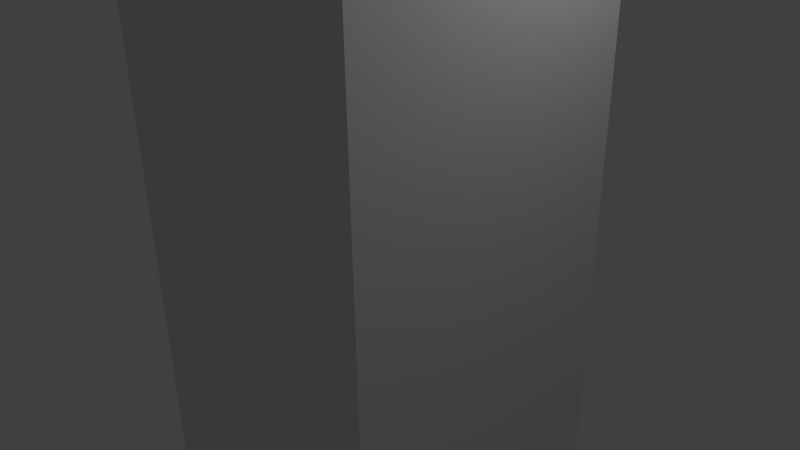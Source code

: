 # Source: longPillar.blend  (saved by Blender 2.70.0; exported with 4.5.12 LTS)
import bpy
from mathutils import Matrix  # noqa: F401  (used for matrix-valued properties, if any)

bpy.ops.wm.read_factory_settings(use_empty=True)
scene = bpy.context.scene
scene.name = 'Scene'

# ---- collections
col_collection_1 = bpy.data.collections.new('Collection 1'); scene.collection.children.link(col_collection_1)

# ---- materials (node trees are filled in below, after node groups)
mat_singlecolor = bpy.data.materials.new('SingleColor')
mat_singlecolor.alpha_threshold = 0.0
mat_singlecolor.use_transparent_shadow = False
mat_singlecolor.roughness = 0.5
mat_singlecolor.line_color = (0.0, 0.0, 0.0, 1.0)
mat_coloredring = bpy.data.materials.new('ColoredRing')
mat_coloredring.alpha_threshold = 0.0
mat_coloredring.use_transparent_shadow = False
mat_coloredring.diffuse_color = (1.0, 0.0, 0.0, 1.0)
mat_coloredring.roughness = 0.5
mat_coloredring.line_color = (0.0, 0.0, 0.0, 1.0)

# ---- material node trees

# ---- world
world_world = bpy.data.worlds.new('World'); scene.world = world_world
world_world.color = (0.05088, 0.05088, 0.05088)
world_world.use_sun_shadow = False
world_world.sun_shadow_jitter_overblur = 0.0
world_world.cycles.sampling_method = 'MANUAL'
world_world.cycles.sample_map_resolution = 256

# ---- cameras
cam_camera = bpy.data.cameras.new('Camera')
cam_camera.clip_end = 100.0
cam_camera.lens = 35.0
cam_camera.sensor_width = 32.0
cam_camera.sensor_height = 18.0
cam_camera.ortho_scale = 7.314
cam_camera.dof.focus_distance = 0.0
cam_camera.dof.aperture_fstop = 128.0

# ---- lights
light_lamp = bpy.data.lights.new('Lamp', 'POINT')
light_lamp.transmission_factor = 0.0
light_lamp.cutoff_distance = 30.0
light_lamp.energy = 100.0
light_lamp.shadow_buffer_clip_start = 1.001
light_lamp.shadow_soft_size = 0.1
light_lamp.shadow_maximum_resolution = 0.006
light_lamp.use_absolute_resolution = True
light_lamp.cycles.use_multiple_importance_sampling = False

# ---- meshes
me_cube_017 = bpy.data.meshes.new('Cube.017')
me_cube_017.from_pydata([(2.0, 2.0, -20.0), (2.0, -2.0, -20.0), (0.0, -2.0, -20.0), (0.0, 2.0, -20.0), (2.0, 2.0, 10.0), (2.0, -2.0, 10.0), (0.0, -2.0, 10.0), (0.0, 2.0, 10.0)], [], [(0, 1, 2, 3), (4, 7, 6, 5), (0, 4, 5, 1), (1, 5, 6, 2), (2, 6, 7, 3), (4, 0, 3, 7)])
me_cube_017.materials.append(mat_singlecolor)
me_cube_017.use_remesh_preserve_volume = False
me_cube_017.use_remesh_preserve_attributes = False
me_cube_017.use_mirror_vertex_groups = False
me_cube_017.update()
me_cube_016 = bpy.data.meshes.new('Cube.016')
me_cube_016.from_pydata([(-2.0, -2.0, 10.0), (-2.0, 2.0, 10.0), (2.0, 2.0, 10.0), (2.0, -2.0, 10.0), (-2.0, -2.0, 11.0), (-2.0, 2.0, 11.0), (2.0, 2.0, 11.0), (2.0, -2.0, 11.0)], [], [(4, 5, 1, 0), (5, 6, 2, 1), (6, 7, 3, 2), (7, 4, 0, 3), (0, 1, 2, 3), (7, 6, 5, 4)])
me_cube_016.materials.append(mat_coloredring)
me_cube_016.use_remesh_preserve_volume = False
me_cube_016.use_remesh_preserve_attributes = False
me_cube_016.use_mirror_vertex_groups = False
me_cube_016.update()
me_cube_015 = bpy.data.meshes.new('Cube.015')
me_cube_015.from_pydata([(-2.0, -2.0, 11.0), (-2.0, 2.0, 11.0), (2.0, 2.0, 11.0), (2.0, -2.0, 11.0), (-2.0, -2.0, 12.0), (-2.0, 2.0, 12.0), (2.0, 2.0, 12.0), (2.0, -2.0, 12.0)], [], [(4, 5, 1, 0), (5, 6, 2, 1), (6, 7, 3, 2), (7, 4, 0, 3), (0, 1, 2, 3), (7, 6, 5, 4)])
me_cube_015.materials.append(mat_singlecolor)
me_cube_015.use_remesh_preserve_volume = False
me_cube_015.use_remesh_preserve_attributes = False
me_cube_015.use_mirror_vertex_groups = False
me_cube_015.update()
me_cube_014 = bpy.data.meshes.new('Cube.014')
me_cube_014.from_pydata([(-2.0, -1.0, 12.0), (-2.0, 1.0, 12.0), (0.0, 1.0, 12.0), (0.0, -1.0, 12.0), (-2.0, -1.0, 40.0), (-2.0, 1.0, 40.0), (0.0, 1.0, 40.0), (0.0, -1.0, 40.0)], [], [(4, 5, 1, 0), (5, 6, 2, 1), (6, 7, 3, 2), (7, 4, 0, 3), (0, 1, 2, 3), (7, 6, 5, 4)])
me_cube_014.materials.append(mat_singlecolor)
me_cube_014.use_remesh_preserve_volume = False
me_cube_014.use_remesh_preserve_attributes = False
me_cube_014.use_mirror_vertex_groups = False
me_cube_014.update()
me_cube_013 = bpy.data.meshes.new('Cube.013')
me_cube_013.from_pydata([(-2.0, -1.0, 40.0), (-2.0, 1.0, 40.0), (0.0, 1.0, 40.0), (0.0, -1.0, 40.0), (-2.0, -1.0, 41.0), (-2.0, 1.0, 41.0), (0.0, 1.0, 41.0), (0.0, -1.0, 41.0)], [], [(4, 5, 1, 0), (5, 6, 2, 1), (6, 7, 3, 2), (7, 4, 0, 3), (0, 1, 2, 3), (7, 6, 5, 4)])
me_cube_013.materials.append(mat_coloredring)
me_cube_013.use_remesh_preserve_volume = False
me_cube_013.use_remesh_preserve_attributes = False
me_cube_013.use_mirror_vertex_groups = False
me_cube_013.update()
me_cube_012 = bpy.data.meshes.new('Cube.012')
me_cube_012.from_pydata([(-2.0, -1.0, 44.0), (-2.0, 1.0, 44.0), (0.0, 1.0, 44.0), (0.0, -1.0, 44.0), (-2.0, -1.0, 55.0), (-2.0, 1.0, 55.0), (0.0, 1.0, 55.0), (0.0, -1.0, 55.0)], [], [(4, 5, 1, 0), (5, 6, 2, 1), (6, 7, 3, 2), (7, 4, 0, 3), (0, 1, 2, 3), (7, 6, 5, 4)])
me_cube_012.materials.append(mat_singlecolor)
me_cube_012.use_remesh_preserve_volume = False
me_cube_012.use_remesh_preserve_attributes = False
me_cube_012.use_mirror_vertex_groups = False
me_cube_012.update()
me_cube_011 = bpy.data.meshes.new('Cube.011')
me_cube_011.from_pydata([(-2.0, -1.0, 55.0), (-2.0, 1.0, 55.0), (0.0, 1.0, 55.0), (0.0, -1.0, 55.0), (-2.0, -1.0, 56.0), (-2.0, 1.0, 56.0), (0.0, 1.0, 56.0), (0.0, -1.0, 56.0)], [], [(4, 5, 1, 0), (5, 6, 2, 1), (6, 7, 3, 2), (7, 4, 0, 3), (0, 1, 2, 3), (7, 6, 5, 4)])
me_cube_011.materials.append(mat_coloredring)
me_cube_011.use_remesh_preserve_volume = False
me_cube_011.use_remesh_preserve_attributes = False
me_cube_011.use_mirror_vertex_groups = False
me_cube_011.update()
me_cube_010 = bpy.data.meshes.new('Cube.010')
me_cube_010.from_pydata([(-2.0, -1.0, 43.0), (-2.0, 1.0, 43.0), (0.0, 1.0, 43.0), (0.0, -1.0, 43.0), (-2.0, -1.0, 44.0), (-2.0, 1.0, 44.0), (0.0, 1.0, 44.0), (0.0, -1.0, 44.0)], [], [(4, 5, 1, 0), (5, 6, 2, 1), (6, 7, 3, 2), (7, 4, 0, 3), (0, 1, 2, 3), (7, 6, 5, 4)])
me_cube_010.materials.append(mat_coloredring)
me_cube_010.use_remesh_preserve_volume = False
me_cube_010.use_remesh_preserve_attributes = False
me_cube_010.use_mirror_vertex_groups = False
me_cube_010.update()
me_cube_009 = bpy.data.meshes.new('Cube.009')
me_cube_009.from_pydata([(-2.0, -1.0, 43.0), (-2.0, 1.0, 43.0), (0.0, 1.0, 43.0), (0.0, -1.0, 43.0), (-2.0, -1.0, 44.0), (-2.0, 1.0, 44.0), (0.0, 1.0, 44.0), (0.0, -1.0, 44.0)], [], [(4, 5, 1, 0), (5, 6, 2, 1), (6, 7, 3, 2), (7, 4, 0, 3), (0, 1, 2, 3), (7, 6, 5, 4)])
me_cube_009.materials.append(mat_coloredring)
me_cube_009.use_remesh_preserve_volume = False
me_cube_009.use_remesh_preserve_attributes = False
me_cube_009.use_mirror_vertex_groups = False
me_cube_009.update()
me_cube_008 = bpy.data.meshes.new('Cube.008')
me_cube_008.from_pydata([(-2.0, -1.0, 41.0), (-2.0, 1.0, 41.0), (50.0, 1.0, 41.0), (50.0, -1.0, 41.0), (-2.0, -1.0, 43.0), (-2.0, 1.0, 43.0), (50.0, 1.0, 43.0), (50.0, -1.0, 43.0)], [], [(4, 5, 1, 0), (5, 6, 2, 1), (6, 7, 3, 2), (7, 4, 0, 3), (0, 1, 2, 3), (7, 6, 5, 4)])
me_cube_008.materials.append(mat_singlecolor)
me_cube_008.use_remesh_preserve_volume = False
me_cube_008.use_remesh_preserve_attributes = False
me_cube_008.use_mirror_vertex_groups = False
me_cube_008.update()
me_cube_007 = bpy.data.meshes.new('Cube.007')
me_cube_007.from_pydata([(-2.0, -1.0, 56.0), (-2.0, 1.0, 56.0), (50.0, 1.0, 56.0), (50.0, -1.0, 56.0), (-2.0, -1.0, 58.0), (-2.0, 1.0, 58.0), (50.0, 1.0, 58.0), (50.0, -1.0, 58.0)], [], [(4, 5, 1, 0), (5, 6, 2, 1), (6, 7, 3, 2), (7, 4, 0, 3), (0, 1, 2, 3), (7, 6, 5, 4)])
me_cube_007.materials.append(mat_singlecolor)
me_cube_007.use_remesh_preserve_volume = False
me_cube_007.use_remesh_preserve_attributes = False
me_cube_007.use_mirror_vertex_groups = False
me_cube_007.update()
me_cube_006 = bpy.data.meshes.new('Cube.006')
me_cube_006.from_pydata([(-2.0, -1.0, 55.0), (-2.0, 1.0, 55.0), (0.0, 1.0, 55.0), (0.0, -1.0, 55.0), (-2.0, -1.0, 56.0), (-2.0, 1.0, 56.0), (0.0, 1.0, 56.0), (0.0, -1.0, 56.0)], [], [(4, 5, 1, 0), (5, 6, 2, 1), (6, 7, 3, 2), (7, 4, 0, 3), (0, 1, 2, 3), (7, 6, 5, 4)])
me_cube_006.materials.append(mat_coloredring)
me_cube_006.use_remesh_preserve_volume = False
me_cube_006.use_remesh_preserve_attributes = False
me_cube_006.use_mirror_vertex_groups = False
me_cube_006.update()
me_cube_005 = bpy.data.meshes.new('Cube.005')
me_cube_005.from_pydata([(-2.0, -1.0, 44.0), (-2.0, 1.0, 44.0), (0.0, 1.0, 44.0), (0.0, -1.0, 44.0), (-2.0, -1.0, 55.0), (-2.0, 1.0, 55.0), (0.0, 1.0, 55.0), (0.0, -1.0, 55.0)], [], [(4, 5, 1, 0), (5, 6, 2, 1), (6, 7, 3, 2), (7, 4, 0, 3), (0, 1, 2, 3), (7, 6, 5, 4)])
me_cube_005.materials.append(mat_singlecolor)
me_cube_005.use_remesh_preserve_volume = False
me_cube_005.use_remesh_preserve_attributes = False
me_cube_005.use_mirror_vertex_groups = False
me_cube_005.update()
me_cube_004 = bpy.data.meshes.new('Cube.004')
me_cube_004.from_pydata([(-2.0, -1.0, 40.0), (-2.0, 1.0, 40.0), (0.0, 1.0, 40.0), (0.0, -1.0, 40.0), (-2.0, -1.0, 41.0), (-2.0, 1.0, 41.0), (0.0, 1.0, 41.0), (0.0, -1.0, 41.0)], [], [(4, 5, 1, 0), (5, 6, 2, 1), (6, 7, 3, 2), (7, 4, 0, 3), (0, 1, 2, 3), (7, 6, 5, 4)])
me_cube_004.materials.append(mat_coloredring)
me_cube_004.use_remesh_preserve_volume = False
me_cube_004.use_remesh_preserve_attributes = False
me_cube_004.use_mirror_vertex_groups = False
me_cube_004.update()
me_cube_003 = bpy.data.meshes.new('Cube.003')
me_cube_003.from_pydata([(-2.0, -1.0, 12.0), (-2.0, 1.0, 12.0), (0.0, 1.0, 12.0), (0.0, -1.0, 12.0), (-2.0, -1.0, 40.0), (-2.0, 1.0, 40.0), (0.0, 1.0, 40.0), (0.0, -1.0, 40.0)], [], [(4, 5, 1, 0), (5, 6, 2, 1), (6, 7, 3, 2), (7, 4, 0, 3), (0, 1, 2, 3), (7, 6, 5, 4)])
me_cube_003.materials.append(mat_singlecolor)
me_cube_003.use_remesh_preserve_volume = False
me_cube_003.use_remesh_preserve_attributes = False
me_cube_003.use_mirror_vertex_groups = False
me_cube_003.update()
me_cube_002 = bpy.data.meshes.new('Cube.002')
me_cube_002.from_pydata([(-2.0, -2.0, 11.0), (-2.0, 2.0, 11.0), (2.0, 2.0, 11.0), (2.0, -2.0, 11.0), (-2.0, -2.0, 12.0), (-2.0, 2.0, 12.0), (2.0, 2.0, 12.0), (2.0, -2.0, 12.0)], [], [(4, 5, 1, 0), (5, 6, 2, 1), (6, 7, 3, 2), (7, 4, 0, 3), (0, 1, 2, 3), (7, 6, 5, 4)])
me_cube_002.materials.append(mat_singlecolor)
me_cube_002.use_remesh_preserve_volume = False
me_cube_002.use_remesh_preserve_attributes = False
me_cube_002.use_mirror_vertex_groups = False
me_cube_002.update()
me_cube_001 = bpy.data.meshes.new('Cube.001')
me_cube_001.from_pydata([(-2.0, -2.0, 10.0), (-2.0, 2.0, 10.0), (2.0, 2.0, 10.0), (2.0, -2.0, 10.0), (-2.0, -2.0, 11.0), (-2.0, 2.0, 11.0), (2.0, 2.0, 11.0), (2.0, -2.0, 11.0)], [], [(4, 5, 1, 0), (5, 6, 2, 1), (6, 7, 3, 2), (7, 4, 0, 3), (0, 1, 2, 3), (7, 6, 5, 4)])
me_cube_001.materials.append(mat_coloredring)
me_cube_001.use_remesh_preserve_volume = False
me_cube_001.use_remesh_preserve_attributes = False
me_cube_001.use_mirror_vertex_groups = False
me_cube_001.update()
me_cube = bpy.data.meshes.new('Cube')
me_cube.from_pydata([(2.0, 2.0, -20.0), (2.0, -2.0, -20.0), (0.0, -2.0, -20.0), (0.0, 2.0, -20.0), (2.0, 2.0, 10.0), (2.0, -2.0, 10.0), (0.0, -2.0, 10.0), (0.0, 2.0, 10.0)], [], [(0, 1, 2, 3), (4, 7, 6, 5), (0, 4, 5, 1), (1, 5, 6, 2), (2, 6, 7, 3), (4, 0, 3, 7)])
me_cube.materials.append(mat_singlecolor)
me_cube.use_remesh_preserve_volume = False
me_cube.use_remesh_preserve_attributes = False
me_cube.use_mirror_vertex_groups = False
me_cube.update()

# ---- objects
ob_base_001 = bpy.data.objects.new('Base.001', me_cube_017)
ob_ring_001 = bpy.data.objects.new('Ring.001', me_cube_016)
ob_bottomtop_001 = bpy.data.objects.new('BottomTop.001', me_cube_015)
ob_longpart_001 = bpy.data.objects.new('LongPart.001', me_cube_014)
ob_topring1_001 = bpy.data.objects.new('TopRing1.001', me_cube_013)
ob_filler_001 = bpy.data.objects.new('Filler.001', me_cube_012)
ob_ring2_001 = bpy.data.objects.new('Ring2.001', me_cube_011)
ob_midringafterright_001 = bpy.data.objects.new('MidRingAfterRight.001', me_cube_010)
ob_midringafterright = bpy.data.objects.new('MidRingAfterRight', me_cube_009)
ob_rightlong = bpy.data.objects.new('RightLong', me_cube_008)
ob_end = bpy.data.objects.new('End', me_cube_007)
ob_ring2 = bpy.data.objects.new('Ring2', me_cube_006)
ob_filler = bpy.data.objects.new('Filler', me_cube_005)
ob_topring1 = bpy.data.objects.new('TopRing1', me_cube_004)
ob_longpart = bpy.data.objects.new('LongPart', me_cube_003)
ob_bottomtop = bpy.data.objects.new('BottomTop', me_cube_002)
ob_ring = bpy.data.objects.new('Ring', me_cube_001)
ob_base = bpy.data.objects.new('Base', me_cube)
ob_lamp = bpy.data.objects.new('Lamp', light_lamp)
ob_camera = bpy.data.objects.new('Camera', cam_camera)

# ---- transforms, parenting, visibility, modifiers, constraints
ob_base_001.location = (48.0, 0.0, 0.0)
ob_base_001.rotation_euler = (0.0, 0.0, 3.142)
ob_base_001.lock_rotations_4d = False
ob_base_001.empty_display_type = 'ARROWS'
ob_base_001.lineart.crease_threshold = 0.0
_m = ob_base_001.modifiers.new('Mirror', 'MIRROR')
_m.use_clip = True
ob_ring_001.location = (48.0, 0.0, 0.0)
ob_ring_001.rotation_euler = (0.0, 0.0, 3.142)
ob_ring_001.lineart.crease_threshold = 0.0
ob_bottomtop_001.location = (48.0, 0.0, 0.0)
ob_bottomtop_001.rotation_euler = (0.0, 0.0, 3.142)
ob_bottomtop_001.lineart.crease_threshold = 0.0
ob_longpart_001.location = (48.0, 0.0, 0.0)
ob_longpart_001.rotation_euler = (0.0, 0.0, 3.142)
ob_longpart_001.lineart.crease_threshold = 0.0
ob_topring1_001.location = (48.0, 0.0, 0.0)
ob_topring1_001.rotation_euler = (0.0, 0.0, 3.142)
ob_topring1_001.lineart.crease_threshold = 0.0
ob_filler_001.location = (48.0, 0.0, 0.0)
ob_filler_001.rotation_euler = (0.0, 0.0, 3.142)
ob_filler_001.lineart.crease_threshold = 0.0
ob_ring2_001.location = (48.0, 0.0, 0.0)
ob_ring2_001.rotation_euler = (0.0, 0.0, 3.142)
ob_ring2_001.lineart.crease_threshold = 0.0
ob_midringafterright_001.location = (48.0, 0.0, 0.0)
ob_midringafterright_001.rotation_euler = (0.0, 0.0, 3.142)
ob_midringafterright_001.lineart.crease_threshold = 0.0
ob_midringafterright.location = (0.0, 0.0, 0.0)
ob_midringafterright.lineart.crease_threshold = 0.0
ob_rightlong.location = (0.0, 0.0, 0.0)
ob_rightlong.lineart.crease_threshold = 0.0
ob_end.location = (0.0, 0.0, 0.0)
ob_end.lineart.crease_threshold = 0.0
ob_ring2.location = (0.0, 0.0, 0.0)
ob_ring2.lineart.crease_threshold = 0.0
ob_filler.location = (0.0, 0.0, 0.0)
ob_filler.lineart.crease_threshold = 0.0
ob_topring1.location = (0.0, 0.0, 0.0)
ob_topring1.lineart.crease_threshold = 0.0
ob_longpart.location = (0.0, 0.0, 0.0)
ob_longpart.lineart.crease_threshold = 0.0
ob_bottomtop.location = (0.0, 0.0, 0.0)
ob_bottomtop.lineart.crease_threshold = 0.0
ob_ring.location = (0.0, 0.0, 0.0)
ob_ring.lineart.crease_threshold = 0.0
ob_base.location = (0.0, 0.0, 0.0)
ob_base.lock_rotations_4d = False
ob_base.empty_display_type = 'ARROWS'
ob_base.lineart.crease_threshold = 0.0
_m = ob_base.modifiers.new('Mirror', 'MIRROR')
_m.use_clip = True
ob_lamp.location = (4.076, 1.005, 5.904)
ob_lamp.rotation_euler = (0.6503, 0.05522, 1.866)
ob_lamp.lock_rotations_4d = False
ob_lamp.empty_display_type = 'ARROWS'
ob_lamp.color = (0.0, 0.0, 0.0, 0.0)
ob_lamp.lineart.crease_threshold = 0.0
ob_camera.location = (7.481, -6.508, 5.344)
ob_camera.rotation_euler = (1.109, 0.01082, 0.8149)
ob_camera.lock_rotations_4d = False
ob_camera.empty_display_type = 'ARROWS'
ob_camera.color = (0.0, 0.0, 0.0, 0.0)
ob_camera.display_type = 'WIRE'
ob_camera.lineart.crease_threshold = 0.0

# ---- collection membership
col_collection_1.objects.link(ob_base_001)
col_collection_1.objects.link(ob_ring_001)
col_collection_1.objects.link(ob_bottomtop_001)
col_collection_1.objects.link(ob_longpart_001)
col_collection_1.objects.link(ob_topring1_001)
col_collection_1.objects.link(ob_filler_001)
col_collection_1.objects.link(ob_ring2_001)
col_collection_1.objects.link(ob_midringafterright_001)
col_collection_1.objects.link(ob_midringafterright)
col_collection_1.objects.link(ob_rightlong)
col_collection_1.objects.link(ob_end)
col_collection_1.objects.link(ob_ring2)
col_collection_1.objects.link(ob_filler)
col_collection_1.objects.link(ob_topring1)
col_collection_1.objects.link(ob_longpart)
col_collection_1.objects.link(ob_bottomtop)
col_collection_1.objects.link(ob_ring)
col_collection_1.objects.link(ob_base)
col_collection_1.objects.link(ob_lamp)
col_collection_1.objects.link(ob_camera)

# ---- scene / render settings (as saved in the file)
scene.camera = ob_camera
scene.frame_start = 1; scene.frame_end = 250; scene.frame_set(1)
scene.render.engine = 'BLENDER_EEVEE_NEXT'
scene.render.resolution_percentage = 50
scene.render.dither_intensity = 0.0
scene.cycles.use_denoising = False
scene.cycles.samples = 10
scene.cycles.sampling_pattern = 'TABULATED_SOBOL'
scene.cycles.light_sampling_threshold = 0.0
scene.cycles.use_adaptive_sampling = False
scene.cycles.use_light_tree = False
scene.cycles.blur_glossy = 0.0
scene.cycles.volume_bounces = 1
scene.cycles.pixel_filter_type = 'GAUSSIAN'
scene.cycles.sample_clamp_indirect = 0.0
scene.view_settings.view_transform = 'Standard'
bpy.context.view_layer.update()
